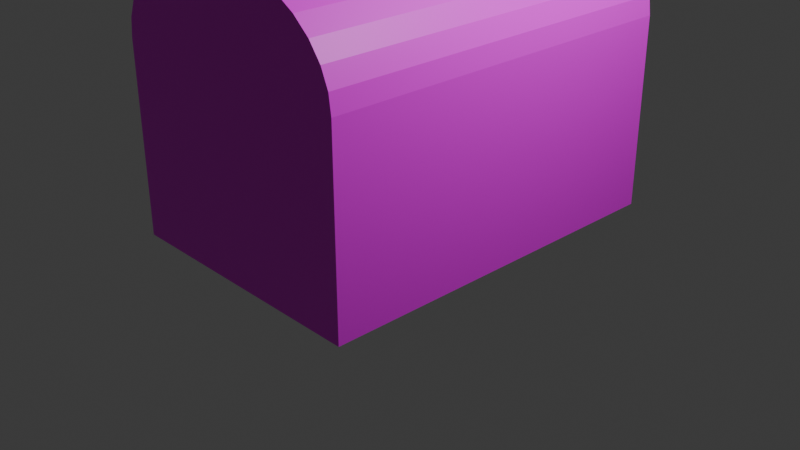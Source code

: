# Source: Chest_Texturesonly.blend  (saved by Blender 4.0.36; exported with 4.5.12 LTS)
import bpy
from mathutils import Matrix  # noqa: F401  (used for matrix-valued properties, if any)

bpy.ops.wm.read_factory_settings(use_empty=True)
scene = bpy.context.scene
scene.name = 'Scene'

# ---- collections
col_collection = bpy.data.collections.new('Collection'); scene.collection.children.link(col_collection)

# ---- images (referenced by path relative to the original .blend; pixels are not part of the script)
import os
ASSET_DIR = os.environ.get("B2B_ASSET_DIR", "")  # directory of the original .blend (textures are referenced by path, not embedded)
HERE = os.path.dirname(os.path.abspath(__file__))  # packed textures are extracted next to this script under _unpacked/

def load_image(name, relpath, width, height, colorspace="sRGB"):
    """Load a texture the original file referenced (path relative to the .blend, or extracted next to this script)."""
    p = next((c for c in (os.path.join(HERE, relpath), os.path.join(ASSET_DIR, relpath)) if relpath and os.path.exists(c)), "")
    if p:
        img = bpy.data.images.load(p, check_existing=True)
        img.name = name
    else:  # same state as the original file: an image datablock whose file is absent (Cycles renders it pink)
        img = bpy.data.images.new(name, width, height)
        img.source = "FILE"
        img.filepath = "//" + (relpath or name)
    img.colorspace_settings.name = colorspace
    return img
img_chestdetailslock_basecolour_tga = load_image('chestDetailsLock_baseColour.tga', 'chestDetailsLock_baseColour.tga', 1024, 1024, 'sRGB')

# ---- materials (node trees are filled in below, after node groups)
mat_material_001 = bpy.data.materials.new('Material.001')
mat_material_001.use_transparent_shadow = False

# ---- material node trees
mat_material_001.use_nodes = True; mat_material_001.node_tree.nodes.clear()
_N = mat_material_001.node_tree.nodes; _L = mat_material_001.node_tree.links
n0 = _N.new('ShaderNodeBsdfPrincipled'); n0.name = 'Principled BSDF'; n0.location = (10, 300)
n0.inputs[3].default_value = 1.45
n1 = _N.new('ShaderNodeOutputMaterial'); n1.name = 'Material Output'; n1.location = (300, 300)
n2 = _N.new('ShaderNodeTexImage'); n2.name = 'Image Texture'; n2.location = (-409, 163)
n2.image = img_chestdetailslock_basecolour_tga
_L.new(n0.outputs[0], n1.inputs[0])
_L.new(n2.outputs[0], n0.inputs[0])
n1.is_active_output = True

# ---- world
world_world = bpy.data.worlds.new('World'); scene.world = world_world
world_world.use_nodes = True; world_world.node_tree.nodes.clear()
_N = world_world.node_tree.nodes; _L = world_world.node_tree.links
n0 = _N.new('ShaderNodeOutputWorld'); n0.name = 'World Output'; n0.location = (300, 300)
n1 = _N.new('ShaderNodeBackground'); n1.name = 'Background'; n1.location = (10, 300)
n1.inputs[0].default_value = (0.05088, 0.05088, 0.05088, 1.0)
_L.new(n1.outputs[0], n0.inputs[0])
n0.is_active_output = True
world_world.color = (0.05088, 0.05088, 0.05088)
world_world.use_sun_shadow = False
world_world.sun_shadow_jitter_overblur = 0.0

# ---- cameras
cam_camera = bpy.data.cameras.new('Camera')
cam_camera.clip_end = 100.0
cam_camera.ortho_scale = 7.314

# ---- lights
light_light = bpy.data.lights.new('Light', 'POINT')
light_light.transmission_factor = 0.0
light_light.use_soft_falloff = False
light_light.energy = 1000.0
light_light.shadow_soft_size = 0.1
light_light.shadow_maximum_resolution = 0.006
light_light.use_absolute_resolution = True

# ---- meshes
me_plane = bpy.data.meshes.new('Plane')
me_plane.from_pydata([(-1.0, -1.0, 0.0), (1.0, -1.0, 0.0), (-1.0, 1.0, 0.0), (1.0, 1.0, 0.0), (-1.0, 1.0, 2.0), (-8.139e-11, 0.9985, 3.003), (-8.139e-11, -1.001, 3.003), (0.1944, 0.9985, 2.984), (0.1944, -1.001, 2.984), (0.3813, 0.9985, 2.927), (0.3813, -1.001, 2.927), (0.5536, 0.9985, 2.834), (0.5536, -1.001, 2.834), (0.7046, 0.9985, 2.71), (0.7046, -1.001, 2.71), (0.8285, 0.9985, 2.558), (0.8285, -1.001, 2.558), (0.9206, 0.9985, 2.385), (0.9206, -1.001, 2.385), (0.9773, 0.9985, 2.198), (0.9773, -1.001, 2.198), (0.9964, 0.9985, 2.003), (0.9964, -1.001, 2.003), (-0.9964, -1.001, 2.003), (-0.9773, 0.9985, 2.198), (-0.9773, -1.001, 2.198), (-0.9206, 0.9985, 2.385), (-0.9206, -1.001, 2.385), (-0.8285, 0.9985, 2.558), (-0.8285, -1.001, 2.558), (-0.7046, 0.9985, 2.71), (-0.7046, -1.001, 2.71), (-0.5536, 0.9985, 2.834), (-0.5536, -1.001, 2.834), (-0.3813, 0.9985, 2.927), (-0.3813, -1.001, 2.927), (-0.1944, 0.9985, 2.984), (-0.1944, -1.001, 2.984)], [], [(2, 1, 0), (2, 21, 3), (1, 23, 0), (1, 21, 22), (0, 4, 2), (6, 7, 5), (8, 9, 7), (10, 11, 9), (12, 13, 11), (14, 15, 13), (16, 17, 15), (18, 19, 17), (20, 21, 19), (23, 24, 4), (25, 26, 24), (27, 28, 26), (29, 30, 28), (31, 32, 30), (33, 34, 32), (6, 23, 16), (35, 36, 34), (36, 6, 5), (7, 4, 30), (2, 3, 1), (2, 4, 21), (1, 22, 23), (1, 3, 21), (0, 23, 4), (6, 8, 7), (8, 10, 9), (10, 12, 11), (12, 14, 13), (14, 16, 15), (16, 18, 17), (18, 20, 19), (20, 22, 21), (23, 25, 24), (25, 27, 26), (27, 29, 28), (29, 31, 30), (31, 33, 32), (33, 35, 34), (10, 8, 6), (6, 37, 35), (35, 33, 31), (31, 29, 27), (27, 25, 23), (23, 22, 20), (20, 18, 16), (16, 14, 12), (12, 10, 6), (6, 35, 31), (31, 27, 23), (23, 20, 16), (16, 12, 6), (6, 31, 23), (35, 37, 36), (36, 37, 6), (36, 5, 7), (7, 9, 11), (11, 13, 15), (15, 17, 19), (19, 21, 4), (4, 24, 26), (26, 28, 30), (30, 32, 34), (34, 36, 7), (7, 11, 15), (15, 19, 4), (4, 26, 30), (30, 34, 7), (7, 15, 4)])
_uv = me_plane.uv_layers.new(name='UVMap')
_uv.uv.foreach_set('vector', [0.4378, 0.2194, 0.2191, 0.4383, 0.219, 0.2194, 0.4378, 0.2194, 0.6562, 0.0001054, 0.6567, 0.2193, 0.0001054, 0.2193, 0.2187, 0.0002717, 0.219, 0.2194, 0.2191, 0.4383, 0.4378, 0.6574, 0.219, 0.6575, 0.219, 0.2194, 0.4378, 0.00049, 0.4378, 0.2194, 0.8282, 0.8389, 0.8069, 0.6201, 0.8282, 0.6201, 0.8069, 0.8389, 0.7855, 0.6201, 0.8069, 0.6201, 0.7855, 0.8389, 0.7641, 0.6201, 0.7855, 0.6201, 0.7641, 0.8389, 0.7427, 0.6201, 0.7641, 0.6201, 0.7427, 0.8389, 0.7213, 0.6201, 0.7427, 0.6201, 0.7213, 0.8389, 0.6998, 0.6201, 0.7213, 0.6201, 0.6998, 0.8389, 0.6784, 0.6201, 0.6998, 0.6201, 0.6784, 0.8389, 0.6569, 0.6201, 0.6784, 0.6201, 0.9996, 0.8389, 0.9781, 0.6201, 0.9999, 0.6199, 0.9781, 0.8389, 0.9567, 0.6201, 0.9781, 0.6201, 0.9567, 0.8389, 0.9352, 0.6201, 0.9567, 0.6201, 0.9352, 0.8389, 0.9138, 0.6201, 0.9352, 0.6201, 0.9138, 0.8389, 0.8924, 0.6201, 0.9138, 0.6201, 0.8924, 0.8389, 0.871, 0.6201, 0.8924, 0.6201, 0.8282, 0.8389, 0.926, 0.9585, 0.7332, 0.8784, 0.871, 0.8389, 0.8496, 0.6201, 0.871, 0.6201, 0.8496, 0.6201, 0.8282, 0.8389, 0.8282, 0.6201, 0.8069, 0.6201, 0.9263, 0.5001, 0.9018, 0.5806, 0.4378, 0.2194, 0.4379, 0.4382, 0.2191, 0.4383, 0.4378, 0.2194, 0.4378, 0.00049, 0.6562, 0.0001054, 0.0001054, 0.2193, 0.0006634, 0.0001054, 0.2187, 0.0002717, 0.2191, 0.4383, 0.4379, 0.4382, 0.4378, 0.6574, 0.219, 0.2194, 0.2187, 0.0002717, 0.4378, 0.00049, 0.8282, 0.8389, 0.8069, 0.8389, 0.8069, 0.6201, 0.8069, 0.8389, 0.7855, 0.8389, 0.7855, 0.6201, 0.7855, 0.8389, 0.7641, 0.8389, 0.7641, 0.6201, 0.7641, 0.8389, 0.7427, 0.8389, 0.7427, 0.6201, 0.7427, 0.8389, 0.7213, 0.8389, 0.7213, 0.6201, 0.7213, 0.8389, 0.6998, 0.8389, 0.6998, 0.6201, 0.6998, 0.8389, 0.6784, 0.8389, 0.6784, 0.6201, 0.6784, 0.8389, 0.6569, 0.8389, 0.6569, 0.6201, 0.9996, 0.8389, 0.9781, 0.8389, 0.9781, 0.6201, 0.9781, 0.8389, 0.9567, 0.8389, 0.9567, 0.6201, 0.9567, 0.8389, 0.9352, 0.8389, 0.9352, 0.6201, 0.9352, 0.8389, 0.9138, 0.8389, 0.9138, 0.6201, 0.9138, 0.8389, 0.8924, 0.8389, 0.8924, 0.6201, 0.8924, 0.8389, 0.871, 0.8389, 0.871, 0.6201, 0.7859, 0.8431, 0.8069, 0.8389, 0.8282, 0.8389, 0.8282, 0.8389, 0.8492, 0.8431, 0.8689, 0.8513, 0.8689, 0.8513, 0.8867, 0.8632, 0.9018, 0.8784, 0.9018, 0.8784, 0.9137, 0.8962, 0.9218, 0.9161, 0.9218, 0.9161, 0.926, 0.9371, 0.926, 0.9585, 0.926, 0.9585, 0.709, 0.9371, 0.7131, 0.9161, 0.7131, 0.9161, 0.7213, 0.8962, 0.7332, 0.8784, 0.7332, 0.8784, 0.7484, 0.8632, 0.7661, 0.8513, 0.7661, 0.8513, 0.7859, 0.8431, 0.8282, 0.8389, 0.8282, 0.8389, 0.8689, 0.8513, 0.9018, 0.8784, 0.9018, 0.8784, 0.9218, 0.9161, 0.926, 0.9585, 0.926, 0.9585, 0.7131, 0.9161, 0.7332, 0.8784, 0.7332, 0.8784, 0.7661, 0.8513, 0.8282, 0.8389, 0.8282, 0.8389, 0.9018, 0.8784, 0.926, 0.9585, 0.871, 0.8389, 0.8496, 0.8389, 0.8496, 0.6201, 0.8496, 0.6201, 0.8496, 0.8389, 0.8282, 0.8389, 0.8492, 0.6159, 0.8282, 0.6201, 0.8069, 0.6201, 0.8069, 0.6201, 0.7859, 0.6159, 0.7661, 0.6077, 0.7661, 0.6077, 0.7484, 0.5958, 0.7332, 0.5806, 0.7332, 0.5806, 0.7213, 0.5628, 0.7131, 0.5429, 0.7131, 0.5429, 0.709, 0.5219, 0.9263, 0.5001, 0.9263, 0.5001, 0.926, 0.5219, 0.9218, 0.5429, 0.9218, 0.5429, 0.9137, 0.5628, 0.9018, 0.5806, 0.9018, 0.5806, 0.8867, 0.5958, 0.8689, 0.6077, 0.8689, 0.6077, 0.8492, 0.6159, 0.8069, 0.6201, 0.8069, 0.6201, 0.7661, 0.6077, 0.7332, 0.5806, 0.7332, 0.5806, 0.7131, 0.5429, 0.9263, 0.5001, 0.9263, 0.5001, 0.9218, 0.5429, 0.9018, 0.5806, 0.9018, 0.5806, 0.8689, 0.6077, 0.8069, 0.6201, 0.8069, 0.6201, 0.7332, 0.5806, 0.9263, 0.5001])
me_plane.materials.append(mat_material_001)
me_plane.update()

# ---- objects
ob_light = bpy.data.objects.new('Light', light_light)
ob_camera = bpy.data.objects.new('Camera', cam_camera)
ob_chest = bpy.data.objects.new('Chest', me_plane)

# ---- transforms, parenting, visibility, modifiers, constraints
ob_light.location = (4.076, 1.005, 5.904)
ob_light.rotation_euler = (0.6503, 0.05522, 1.866)
ob_light.lock_rotations_4d = False
ob_light.empty_display_type = 'ARROWS'
ob_light.color = (0.0, 0.0, 0.0, 0.0)
ob_light.lineart.crease_threshold = 0.0
ob_camera.location = (7.359, -6.926, 4.958)
ob_camera.rotation_euler = (1.109, 0.0, 0.8149)
ob_camera.lock_rotations_4d = False
ob_camera.empty_display_type = 'ARROWS'
ob_camera.color = (0.0, 0.0, 0.0, 0.0)
ob_camera.display_type = 'WIRE'
ob_camera.lineart.crease_threshold = 0.0
ob_chest.location = (0.0, 0.0, 0.0)
ob_chest.scale = (1.4, 2.0, 1.0)

# ---- collection membership
col_collection.objects.link(ob_light)
col_collection.objects.link(ob_camera)
col_collection.objects.link(ob_chest)

# ---- scene / render settings (as saved in the file)
scene.camera = ob_camera
scene.frame_start = 1; scene.frame_end = 250; scene.frame_set(1)
scene.render.engine = 'BLENDER_EEVEE_NEXT'
scene.cycles.sampling_pattern = 'TABULATED_SOBOL'
bpy.context.view_layer.update()
